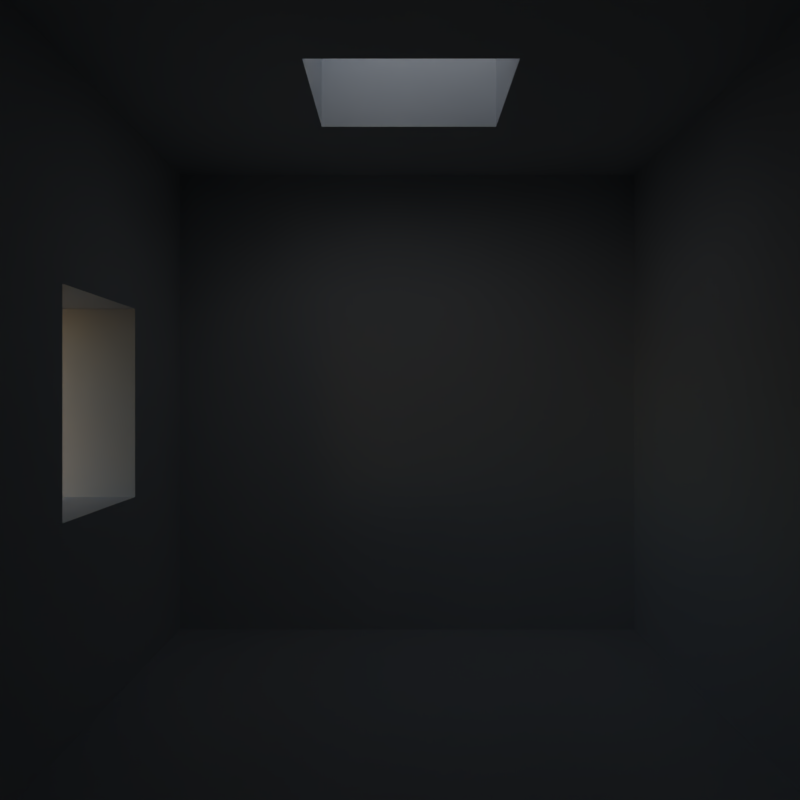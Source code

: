 # Source: guiding_interior.blend  (saved by Blender 3.4.0; exported with 4.5.12 LTS)
import bpy
from mathutils import Matrix  # noqa: F401  (used for matrix-valued properties, if any)

bpy.ops.wm.read_factory_settings(use_empty=True)
scene = bpy.context.scene
scene.name = 'Scene'

# ---- collections
col_collection_1 = bpy.data.collections.new('Collection 1'); scene.collection.children.link(col_collection_1)

# ---- materials (node trees are filled in below, after node groups)
mat_material_002 = bpy.data.materials.new('Material.002')

# ---- material node trees
mat_material_002.use_nodes = True; mat_material_002.node_tree.nodes.clear()
_N = mat_material_002.node_tree.nodes; _L = mat_material_002.node_tree.links
n0 = _N.new('ShaderNodeBsdfPrincipled'); n0.name = 'Principled BSDF'; n0.location = (10, 300)
n0.distribution = 'GGX'
n0.subsurface_method = 'RANDOM_WALK_SKIN'
n0.inputs[3].default_value = 1.45
n0.inputs[27].default_value = (0.0, 0.0, 0.0, 1.0)
n0.inputs[28].default_value = 1.0
n1 = _N.new('ShaderNodeOutputMaterial'); n1.name = 'Material Output'; n1.location = (300, 300)
_L.new(n0.outputs[0], n1.inputs[0])
n1.is_active_output = True

# ---- world
world_world = bpy.data.worlds.new('World'); scene.world = world_world
world_world.use_nodes = True; world_world.node_tree.nodes.clear()
_N = world_world.node_tree.nodes; _L = world_world.node_tree.links
n0 = _N.new('ShaderNodeOutputWorld'); n0.name = 'World Output'; n0.location = (300, 300)
n1 = _N.new('ShaderNodeBackground'); n1.name = 'Background'; n1.location = (10, 300)
n1.inputs[1].default_value = 0.1
n2 = _N.new('ShaderNodeTexSky'); n2.name = 'Sky Texture'; n2.location = (-190, 275)
n2.sun_intensity = 5.96e-08
n2.sun_elevation = 2.909
n2.sun_rotation = -1.307
_L.new(n1.outputs[0], n0.inputs[0])
_L.new(n2.outputs[0], n1.inputs[0])
n0.is_active_output = True
world_world.color = (0.004391, 0.03955, 0.1329)
world_world.use_sun_shadow = False
world_world.sun_shadow_jitter_overblur = 0.0
world_world.cycles.sampling_method = 'NONE'
world_world.cycles.sample_map_resolution = 256

# ---- cameras
cam_camera = bpy.data.cameras.new('Camera')
cam_camera.clip_end = 100.0
cam_camera.lens = 35.0
cam_camera.sensor_width = 32.0
cam_camera.sensor_height = 18.0
cam_camera.ortho_scale = 7.314
cam_camera.dof.focus_distance = 0.0

# ---- lights
light_lamp = bpy.data.lights.new('Lamp', 'POINT')
light_lamp.transmission_factor = 0.0
light_lamp.cutoff_distance = 30.0
light_lamp.energy = 400.0
light_lamp.shadow_buffer_clip_start = 1.001
light_lamp.shadow_soft_size = 0.218
light_lamp.shadow_maximum_resolution = 0.006
light_lamp.use_absolute_resolution = True
light_lamp.cycles.use_multiple_importance_sampling = False

# ---- meshes
me_cube = bpy.data.meshes.new('Cube')
me_cube.from_pydata([(-0.7965, -0.4957, -1.361), (-0.7965, -0.4957, 0.2322), (-0.7965, 1.097, -1.361), (-0.7965, 1.097, 0.2322), (3.796, -0.4957, -1.361), (3.796, -0.4957, 0.2322), (3.796, 1.097, -1.361), (3.796, 1.097, 0.2322), (-0.2738, -0.4957, -0.8381), (-0.2738, -0.4957, -0.2905), (0.2738, -0.4957, -0.2905), (0.2738, -0.4957, -0.8381), (-0.2515, 0.04929, 0.2322), (-0.2515, 0.5522, 0.2322), (0.2515, 0.5522, 0.2322), (0.2515, 0.04929, 0.2322), (-0.2515, 0.04929, 0.6327), (-0.2515, 0.5522, 0.6327), (0.2515, 0.5522, 0.6327), (0.2515, 0.04929, 0.6327), (-0.2738, -0.976, -0.8381), (-0.2738, -0.976, -0.2905), (0.2738, -0.976, -0.2905), (0.2738, -0.976, -0.8381)], [], [(0, 1, 3, 2), (2, 3, 7, 6), (1, 0, 8, 9), (2, 6, 4, 0), (5, 7, 14, 15), (0, 4, 11, 8), (5, 1, 9, 10), (4, 5, 10, 11), (3, 1, 12, 13), (1, 5, 15, 12), (7, 3, 13, 14), (6, 7, 5, 4), (15, 14, 18, 19), (13, 12, 16, 17), (12, 15, 19, 16), (14, 13, 17, 18), (10, 9, 21, 22), (11, 10, 22, 23), (8, 11, 23, 20), (9, 8, 20, 21)])
_uv = me_cube.uv_layers.new(name='UVMap')
_uv.uv.foreach_set('vector', [0.375, 0.0, 0.625, 0.0, 0.625, 0.25, 0.375, 0.25, 0.375, 0.25, 0.625, 0.25, 0.625, 0.5, 0.375, 0.5, 0.625, 0.0, 0.375, 0.0, 0.375, 0.0, 0.625, 0.0, 0.125, 0.5, 0.375, 0.5, 0.375, 0.75, 0.125, 0.75, 0.625, 0.75, 0.625, 0.5, 0.625, 0.5, 0.625, 0.75, 0.125, 0.75, 0.375, 0.75, 0.375, 0.75, 0.125, 0.75, 0.625, 0.75, 0.875, 0.75, 0.875, 0.75, 0.625, 0.75, 0.375, 0.75, 0.625, 0.75, 0.625, 0.75, 0.375, 0.75, 0.625, 0.25, 0.625, 0.0, 0.625, 0.0, 0.625, 0.25, 0.875, 0.75, 0.625, 0.75, 0.625, 0.75, 0.875, 0.75, 0.625, 0.5, 0.625, 0.25, 0.625, 0.25, 0.625, 0.5, 0.375, 0.5, 0.625, 0.5, 0.625, 0.75, 0.375, 0.75, 0.625, 0.75, 0.625, 0.5, 0.625, 0.5, 0.625, 0.75, 0.625, 0.25, 0.625, 0.0, 0.625, 0.0, 0.625, 0.25, 0.875, 0.75, 0.625, 0.75, 0.625, 0.75, 0.875, 0.75, 0.625, 0.5, 0.625, 0.25, 0.625, 0.25, 0.625, 0.5, 0.625, 0.75, 0.875, 0.75, 0.875, 0.75, 0.625, 0.75, 0.375, 0.75, 0.625, 0.75, 0.625, 0.75, 0.375, 0.75, 0.125, 0.75, 0.375, 0.75, 0.375, 0.75, 0.125, 0.75, 0.625, 0.0, 0.375, 0.0, 0.375, 0.0, 0.625, 0.0])
me_cube.materials.append(mat_material_002)
me_cube.update()

# ---- objects
ob_cube = bpy.data.objects.new('Cube', me_cube)
ob_lamp = bpy.data.objects.new('Lamp', light_lamp)
ob_camera = bpy.data.objects.new('Camera', cam_camera)

# ---- transforms, parenting, visibility, modifiers, constraints
ob_cube.location = (0.6857, -0.2757, 0.5566)
ob_lamp.location = (-2.109, 1.489, 2.904)
ob_lamp.rotation_euler = (0.6503, 0.05522, 1.866)
ob_lamp.lock_rotations_4d = False
ob_lamp.empty_display_type = 'ARROWS'
ob_lamp.color = (0.0, 0.0, 0.0, 0.0)
ob_lamp.lineart.crease_threshold = 0.0
ob_camera.location = (2.958, -8.928e-08, -1.542e-07)
ob_camera.rotation_euler = (1.571, 7.55e-08, 1.571)
ob_camera.lock_rotations_4d = False
ob_camera.empty_display_type = 'ARROWS'
ob_camera.color = (0.0, 0.0, 0.0, 0.0)
ob_camera.display_type = 'WIRE'
ob_camera.lineart.crease_threshold = 0.0

# ---- collection membership
scene.collection.objects.link(ob_cube)
col_collection_1.objects.link(ob_lamp)
col_collection_1.objects.link(ob_camera)

# ---- scene / render settings (as saved in the file)
scene.camera = ob_camera
scene.frame_start = 1; scene.frame_end = 250; scene.frame_set(1)
scene.render.engine = 'CYCLES'
scene.render.image_settings.color_mode = 'RGB'
scene.render.resolution_x = 256
scene.render.resolution_y = 256
scene.render.resolution_percentage = 50
scene.render.dither_intensity = 0.0
scene.render.use_border = True
scene.render.bake_margin = 2
scene.render.bake_bias = 0.0
scene.cycles.use_denoising = False
scene.cycles.samples = 64
scene.cycles.sampling_pattern = 'TABULATED_SOBOL'
scene.cycles.light_sampling_threshold = 0.0
scene.cycles.use_adaptive_sampling = False
scene.cycles.use_light_tree = False
scene.cycles.blur_glossy = 0.0
scene.cycles.use_guiding = True
scene.cycles.max_bounces = 32
scene.cycles.volume_bounces = 32
scene.cycles.pixel_filter_type = 'GAUSSIAN'
scene.cycles.sample_clamp_indirect = 0.0
scene.view_settings.view_transform = 'Standard'
bpy.context.view_layer.update()
